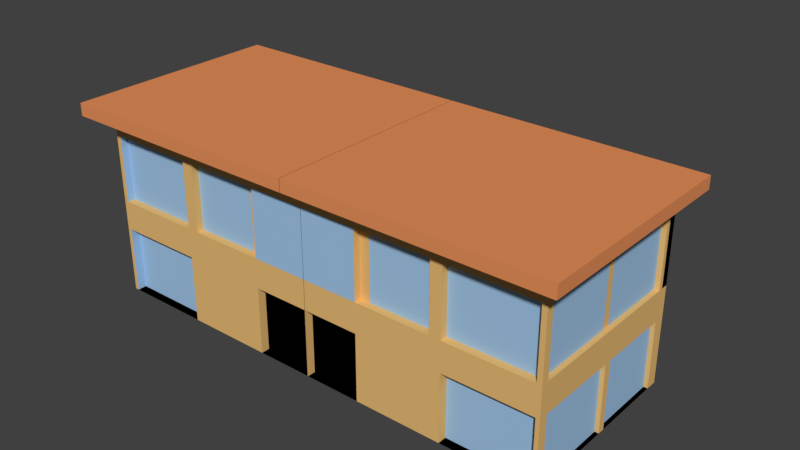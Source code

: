 # Source: casa.blend  (saved by Blender 2.79.0; exported with 4.5.12 LTS)
import bpy
from mathutils import Matrix  # noqa: F401  (used for matrix-valued properties, if any)

bpy.ops.wm.read_factory_settings(use_empty=True)
scene = bpy.context.scene
scene.name = 'Scene'

# ---- collections
col_collection_1 = bpy.data.collections.new('Collection 1'); scene.collection.children.link(col_collection_1)

# ---- materials (node trees are filled in below, after node groups)
mat_pared = bpy.data.materials.new('Pared')
mat_pared.alpha_threshold = 0.0
mat_pared.use_transparent_shadow = False
mat_pared.diffuse_color = (0.8, 0.4895, 0.1762, 1.0)
mat_pared.roughness = 0.5
mat_ventana = bpy.data.materials.new('Ventana')
mat_ventana.alpha_threshold = 0.0
mat_ventana.use_transparent_shadow = False
mat_ventana.diffuse_color = (0.3553, 0.5605, 0.8, 1.0)
mat_ventana.roughness = 0.5
mat_cafe = bpy.data.materials.new('Cafe')
mat_cafe.alpha_threshold = 0.0
mat_cafe.use_transparent_shadow = False
mat_cafe.diffuse_color = (0.8, 0.2821, 0.103, 1.0)
mat_cafe.roughness = 0.5
mat_negro = bpy.data.materials.new('Negro')
mat_negro.alpha_threshold = 0.0
mat_negro.use_transparent_shadow = False
mat_negro.diffuse_color = (0.0005155, 0.0002277, 0.0004668, 1.0)
mat_negro.roughness = 0.5

# ---- material node trees

# ---- world
world_world = bpy.data.worlds.new('World'); scene.world = world_world
world_world.color = (0.05088, 0.05088, 0.05088)
world_world.use_sun_shadow = False
world_world.sun_shadow_jitter_overblur = 0.0
world_world.cycles.sampling_method = 'MANUAL'

# ---- meshes
me_cube_005 = bpy.data.meshes.new('Cube.005')
me_cube_005.from_pydata([(-2.558, -1.0, -1.0), (-2.558, -1.0, 1.0), (-2.558, 1.0, -1.0), (-2.558, 1.0, 1.0), (0.001952, 1.0, -1.0), (0.001952, 1.0, 1.0), (0.001952, -1.0, -1.0), (0.001952, -1.0, 1.0), (-0.6176, 1.0, -1.0), (-0.6176, -1.0, 1.0), (-0.6176, 1.0, 1.0), (-0.6176, -1.0, -1.0), (-2.558, -1.0, -0.2732), (-2.558, 1.0, -0.2732), (0.001952, -1.0, -0.2732), (0.001952, 1.0, -0.2732), (-0.6176, 1.0, -0.2732), (-0.6176, -1.0, -0.2732), (-0.6176, -0.9082, -1.0), (0.001952, -0.9082, -1.0), (0.001952, -0.9082, -0.2732), (-0.6176, -0.9082, -0.2732), (-2.558, -1.0, 1.137), (-2.558, 1.0, 1.137), (-0.6176, -1.0, 1.137), (-0.6176, 1.0, 1.137), (0.001952, 1.0, 1.137), (0.001952, -1.0, 1.137), (-0.6176, -1.233, 1.0), (-2.558, -1.233, 1.0), (0.001952, -1.233, 1.0), (-0.6176, -1.233, 1.137), (-2.558, -1.233, 1.137), (0.001952, -1.233, 1.137), (-2.765, -1.0, 1.0), (-2.765, 1.0, 1.0), (-2.765, -1.0, 1.137), (-2.765, 1.0, 1.137), (-2.765, -1.233, 1.0), (-2.765, -1.233, 1.137), (-0.6176, 1.154, 1.0), (0.001952, 1.154, 1.0), (-2.558, 1.154, 1.0), (0.001952, 1.154, 1.137), (-0.6176, 1.154, 1.137), (-2.558, 1.154, 1.137), (-2.765, 1.154, 1.137), (-2.765, 1.154, 1.0), (-2.558, -1.0, 0.778), (-2.558, 1.0, 0.778), (0.001952, -1.0, 0.778), (0.001952, 1.0, 0.778), (-0.6176, 1.0, 0.778), (-0.6176, -1.0, 0.778), (-2.558, 1.0, 0.04974), (0.001952, -1.0, 0.04974), (0.001952, 1.0, 0.04974), (-0.6176, 1.0, 0.04974), (-0.6176, -1.0, 0.04974), (-2.558, -1.0, 0.04974), (-1.564, 1.0, -1.0), (-1.564, -1.0, 1.0), (-1.564, 1.0, 1.0), (-1.564, -1.0, -1.0), (-1.564, 1.0, -0.2732), (-1.564, -1.0, -0.2732), (-1.564, -1.0, 1.137), (-1.564, 1.0, 1.137), (-1.564, -1.233, 1.0), (-1.564, -1.233, 1.137), (-1.564, 1.154, 1.0), (-1.564, 1.154, 1.137), (-1.564, 1.0, 0.778), (-1.564, -1.0, 0.778), (-1.564, -1.0, 0.04974), (-1.564, 1.0, 0.04974), (-1.441, 1.0, 1.0), (-1.441, -1.0, -1.0), (-1.441, 1.0, -0.2732), (-1.441, 1.0, 1.137), (-1.441, 1.154, 1.0), (-1.441, 1.154, 1.137), (-1.441, 1.0, 0.778), (-1.441, 1.0, 0.04974), (-1.441, 1.0, -1.0), (-1.441, -1.0, 1.0), (-1.441, -1.0, -0.2732), (-1.441, -1.0, 1.137), (-1.441, -1.233, 1.0), (-1.441, -1.233, 1.137), (-1.441, -1.0, 0.778), (-1.441, -1.0, 0.04974), (-2.558, -0.92, 0.04974), (-2.558, -0.92, 0.778), (-1.564, -0.92, 0.778), (-0.6176, -0.92, 0.778), (-0.6176, -0.92, 0.04974), (-1.564, -0.92, 0.04974), (-1.441, -0.92, 0.778), (-1.441, -0.92, 0.04974), (0.001952, 1.948, -0.2732), (0.001952, 1.948, -1.0), (-0.6176, 1.948, -1.0), (-0.6176, 1.948, -0.2732), (-1.441, 1.948, -0.2732), (-1.441, 1.948, -1.0), (0.001952, 1.871, -0.2732), (0.001952, 1.871, -1.0), (-0.6176, 1.871, -1.0), (-0.6176, 1.871, -0.2732), (-1.441, 1.871, -0.2732), (-1.441, 1.871, -1.0), (-2.558, 0.0, -1.0), (-2.558, 0.0, 1.0), (0.001952, 0.0, 1.0), (0.001952, 0.0, -1.0), (-0.6176, 0.0, -1.0), (-2.558, 0.0, -0.2732), (-2.558, 0.0, 1.137), (0.001952, 0.0, 1.137), (-0.6176, 0.0, 1.137), (-2.765, 0.0, 1.0), (-2.765, 0.0, 1.137), (-2.558, 0.0, 0.778), (-2.558, 0.0, 0.04974), (-1.564, 0.0, 1.137), (-1.564, 0.0, -1.0), (-1.441, 0.0, 1.137), (-1.441, 0.0, -1.0), (-2.558, 0.8739, 1.0), (-2.558, 0.8739, -0.2732), (-2.558, 0.8739, 1.137), (-2.765, 0.8739, 1.0), (-2.765, 0.8739, 1.137), (-2.558, 0.8739, 0.778), (-2.558, 0.8739, 0.04974), (-2.558, 0.8739, -1.0), (0.001952, 0.8739, 1.0), (0.001952, 0.8739, -1.0), (-0.6176, 0.8739, -1.0), (0.001952, 0.8739, 1.137), (-0.6176, 0.8739, 1.137), (-1.564, 0.8739, 1.137), (-1.564, 0.8739, -1.0), (-1.441, 0.8739, 1.137), (-1.441, 0.8739, -1.0), (-2.505, -1.0, 0.04974), (-2.505, -1.0, 0.778), (-2.505, 0.0, 0.778), (-2.505, 0.0, 0.04974), (-2.505, 0.8739, 0.778), (-2.505, 0.8739, 0.04974), (-0.7241, 1.0, 1.0), (-0.7241, -1.0, -1.0), (-0.7241, 1.0, -0.2732), (-0.7241, 1.0, 1.137), (-0.7241, 1.154, 1.0), (-0.7241, 1.154, 1.137), (-0.7241, 1.0, 0.778), (-0.7241, 1.0, 0.04974), (-0.7241, 1.0, -1.0), (-0.7241, -1.0, 1.0), (-0.7241, -1.0, -0.2732), (-0.7241, -1.0, 1.137), (-0.7241, -1.233, 1.0), (-0.7241, -1.233, 1.137), (-0.7241, -1.0, 0.778), (-0.7241, -1.0, 0.04974), (-0.7241, -0.92, 0.778), (-0.7241, -0.92, 0.04974), (-0.7241, 1.948, -0.2732), (-0.7241, 1.948, -1.0), (-0.7241, 1.871, -0.2732), (-0.7241, 1.871, -1.0), (-0.7241, 0.0, 1.137), (-0.7241, 0.0, -1.0), (-0.7241, 0.8739, -1.0), (-0.7241, 0.8739, 1.137), (-0.6176, 0.9209, 0.778), (0.001952, 0.9209, 0.778), (-2.558, 0.9209, 0.778), (-2.558, 0.9209, 0.04974), (0.001952, 0.9209, 0.04974), (-0.6176, 0.9209, 0.04974), (-1.564, 0.9209, 0.778), (-1.564, 0.9209, 0.04974), (-1.441, 0.9209, 0.778), (-1.441, 0.9209, 0.04974), (-0.7241, 0.9209, 0.778), (-0.7241, 0.9209, 0.04974), (-2.558, -0.9032, -1.0), (-2.558, -0.9032, -0.2732), (-1.564, -0.9032, -0.2732), (-1.564, -0.9032, -1.0), (-2.558, 0.07636, -1.0), (0.001952, 0.07636, 1.0), (0.001952, 0.07636, -1.0), (-0.6176, 0.07636, -1.0), (0.001952, 0.07636, 1.137), (-0.6176, 0.07636, 1.137), (-1.564, 0.07636, 1.137), (-1.564, 0.07636, -1.0), (-1.441, 0.07636, 1.137), (-1.441, 0.07636, -1.0), (-2.558, 0.07636, 1.0), (-2.558, 0.07636, -0.2732), (-2.558, 0.07636, 1.137), (-2.765, 0.07636, 1.0), (-2.765, 0.07636, 1.137), (-2.558, 0.07636, 0.778), (-2.558, 0.07636, 0.04974), (-2.505, 0.07636, 0.778), (-2.505, 0.07636, 0.04974), (-0.7241, 0.07636, -1.0), (-0.7241, 0.07636, 1.137), (-2.515, 0.0, -1.0), (-2.515, -1.0, -1.0), (-2.515, -1.0, -0.2732), (-2.515, 0.0, -0.2732), (-2.515, 0.07636, -0.2732), (-2.515, 0.8739, -0.2732), (-2.515, 0.8739, -1.0), (-2.515, 0.07636, -1.0)], [], [(134, 129, 3, 49), (73, 61, 1, 48), (5, 10, 40, 41), (116, 115, 6, 11), (52, 10, 5, 51), (158, 152, 10, 52), (175, 116, 11, 153), (137, 5, 26, 140), (50, 7, 9, 53), (6, 14, 20, 19), (16, 15, 100, 103), (160, 84, 105, 171), (63, 65, 192, 193), (136, 130, 13, 2), (19, 20, 21, 18), (17, 11, 18, 21), (14, 17, 21, 20), (11, 6, 19, 18), (125, 118, 22, 66), (119, 120, 24, 27), (7, 27, 33, 30), (131, 23, 37, 133), (27, 24, 31, 33), (3, 35, 47, 42), (28, 30, 33, 31), (164, 28, 31, 165), (9, 7, 30, 28), (66, 22, 32, 69), (32, 22, 36, 39), (161, 9, 28, 164), (121, 34, 36, 122), (36, 34, 38, 39), (25, 26, 43, 44), (113, 1, 34, 121), (29, 32, 39, 38), (1, 29, 38, 34), (41, 40, 44, 43), (70, 42, 45, 71), (45, 42, 47, 46), (35, 37, 46, 47), (155, 25, 44, 157), (26, 5, 41, 43), (37, 23, 45, 46), (62, 3, 42, 70), (55, 50, 53, 58), (159, 158, 52, 57), (51, 56, 182, 179), (59, 74, 97, 92), (135, 134, 49, 54), (130, 135, 54, 13), (65, 74, 59, 12), (16, 57, 56, 15), (154, 159, 57, 16), (14, 55, 58, 17), (13, 54, 75, 64), (86, 91, 74, 65), (91, 90, 73, 74), (82, 158, 188, 186), (76, 62, 70, 80), (23, 67, 71, 45), (80, 70, 71, 81), (1, 61, 68, 29), (87, 66, 69, 89), (29, 68, 69, 32), (127, 125, 66, 87), (77, 86, 65, 63), (2, 13, 64, 60), (112, 126, 63, 0), (49, 3, 62, 72), (90, 85, 61, 73), (166, 161, 85, 90), (153, 162, 86, 77), (174, 127, 87, 163), (163, 87, 89, 165), (156, 80, 81, 157), (152, 76, 80, 156), (74, 73, 94, 97), (162, 167, 91, 86), (64, 75, 83, 78), (75, 72, 82, 83), (67, 79, 81, 71), (61, 85, 88, 68), (68, 88, 89, 69), (60, 64, 78, 84), (126, 128, 77, 63), (72, 62, 76, 82), (97, 94, 93, 92), (169, 168, 98, 99), (167, 58, 96, 169), (90, 91, 99, 98), (58, 53, 95, 96), (166, 90, 98, 168), (48, 59, 92, 93), (73, 48, 93, 94), (100, 101, 107, 106), (103, 100, 106, 109), (15, 4, 101, 100), (84, 78, 104, 105), (154, 16, 103, 170), (4, 8, 102, 101), (173, 172, 109, 108), (108, 109, 106, 107), (171, 105, 111, 173), (170, 103, 109, 172), (101, 102, 108, 107), (105, 104, 110, 111), (201, 203, 128, 126), (214, 202, 127, 174), (194, 201, 126, 112), (202, 200, 125, 127), (12, 59, 124, 117), (209, 134, 150, 211), (204, 113, 121, 207), (207, 121, 122, 208), (22, 118, 122, 36), (198, 199, 120, 119), (200, 206, 118, 125), (12, 117, 218, 217), (7, 114, 119, 27), (213, 197, 116, 175), (197, 196, 115, 116), (48, 1, 113, 123), (8, 4, 138, 139), (160, 8, 139, 176), (67, 23, 131, 142), (26, 25, 141, 140), (35, 132, 133, 37), (3, 129, 132, 35), (79, 67, 142, 144), (2, 60, 143, 136), (155, 79, 144, 177), (60, 84, 145, 143), (205, 210, 135, 130), (48, 123, 148, 147), (206, 131, 133, 208), (194, 205, 219, 222), (195, 137, 140, 198), (209, 204, 129, 134), (146, 147, 148, 149), (212, 211, 150, 151), (124, 59, 146, 149), (134, 135, 151, 150), (210, 124, 149, 212), (59, 48, 147, 146), (25, 155, 177, 141), (84, 160, 176, 145), (203, 213, 175, 128), (199, 214, 174, 120), (104, 170, 172, 110), (102, 171, 173, 108), (111, 110, 172, 173), (78, 154, 170, 104), (53, 166, 168, 95), (91, 167, 169, 99), (96, 95, 168, 169), (17, 58, 167, 162), (10, 152, 156, 40), (40, 156, 157, 44), (24, 163, 165, 31), (120, 174, 163, 24), (11, 17, 162, 153), (53, 9, 161, 166), (78, 83, 159, 154), (56, 57, 183, 182), (79, 155, 157, 81), (85, 161, 164, 88), (88, 164, 165, 89), (8, 160, 171, 102), (128, 175, 153, 77), (82, 76, 152, 158), (183, 178, 179, 182), (181, 180, 184, 185), (187, 186, 188, 189), (75, 54, 181, 185), (49, 72, 184, 180), (159, 83, 187, 189), (72, 75, 185, 184), (57, 52, 178, 183), (158, 159, 189, 188), (54, 49, 180, 181), (83, 82, 186, 187), (52, 51, 179, 178), (193, 192, 191, 190), (0, 63, 193, 190), (12, 0, 190, 191), (65, 12, 191, 192), (141, 177, 214, 199), (145, 176, 213, 203), (135, 210, 212, 151), (149, 148, 211, 212), (123, 113, 204, 209), (114, 195, 198, 119), (112, 117, 205, 194), (118, 206, 208, 122), (117, 124, 210, 205), (139, 138, 196, 197), (176, 139, 197, 213), (142, 131, 206, 200), (140, 141, 199, 198), (132, 207, 208, 133), (129, 204, 207, 132), (123, 209, 211, 148), (144, 142, 200, 202), (136, 143, 201, 194), (177, 144, 202, 214), (143, 145, 203, 201), (216, 217, 218, 215), (222, 219, 220, 221), (112, 0, 216, 215), (205, 130, 220, 219), (0, 12, 217, 216), (136, 194, 222, 221), (130, 136, 221, 220), (117, 112, 215, 218)])
me_cube_005.polygons.foreach_set('material_index', [0, 0, 0, 0, 0, 0, 0, 0, 0, 0, 0, 0, 0, 0, 3, 0, 0, 0, 2, 2, 0, 2, 2, 0, 2, 2, 0, 2, 2, 0, 2, 2, 2, 0, 2, 0, 2, 2, 2, 2, 2, 0, 2, 0, 1, 0, 0, 0, 0, 0, 0, 0, 0, 0, 0, 0, 0, 0, 0, 2, 2, 0, 2, 2, 2, 0, 0, 0, 0, 0, 0, 0, 2, 2, 2, 0, 0, 0, 0, 0, 2, 0, 2, 0, 0, 0, 1, 1, 0, 0, 0, 0, 0, 0, 0, 0, 0, 0, 0, 0, 3, 3, 0, 0, 0, 0, 0, 2, 0, 2, 0, 0, 0, 2, 2, 2, 2, 0, 0, 0, 0, 0, 0, 0, 2, 2, 2, 0, 2, 0, 2, 0, 0, 0, 2, 0, 0, 0, 1, 1, 0, 0, 0, 0, 2, 0, 0, 2, 0, 0, 3, 0, 0, 0, 0, 0, 0, 2, 2, 2, 0, 0, 0, 0, 2, 0, 2, 0, 0, 0, 1, 1, 1, 0, 0, 0, 0, 0, 0, 0, 0, 0, 1, 0, 0, 0, 2, 0, 0, 0, 0, 0, 0, 2, 0, 0, 0, 2, 2, 2, 0, 0, 2, 0, 2, 0, 1, 1, 0, 0, 0, 0, 0, 0])
_k = {(3, 129): 0.01569, (23, 131): 0.01569, (29, 32): 0.01569, (22, 32): 0.01569, (1, 29): 0.01569, (35, 132): 0.01569, (37, 133): 0.01569, (34, 36): 0.01569, (35, 37): 0.01569, (38, 39): 0.01569, (36, 39): 0.01569, (34, 38): 0.01569, (42, 45): 0.01569, (46, 47): 0.01569, (1, 113): 0.01569, (22, 118): 0.01569, (34, 121): 0.01569, (36, 122): 0.01569, (129, 204): 0.01569, (131, 206): 0.01569, (132, 207): 0.01569, (133, 208): 0.01569, (113, 204): 0.01569, (118, 206): 0.01569, (121, 207): 0.01569, (122, 208): 0.01569}
me_cube_005.attributes.new('crease_edge', 'FLOAT', 'EDGE').data.foreach_set('value', [_k.get((min(e.vertices), max(e.vertices)), 0.0) for e in me_cube_005.edges])
me_cube_005.materials.append(mat_pared)
me_cube_005.materials.append(mat_ventana)
me_cube_005.materials.append(mat_cafe)
me_cube_005.materials.append(mat_negro)
me_cube_005.use_remesh_preserve_volume = False
me_cube_005.use_remesh_preserve_attributes = False
me_cube_005.use_mirror_vertex_groups = False
me_cube_005.update()

# ---- objects
ob_cube = bpy.data.objects.new('Cube', me_cube_005)

# ---- transforms, parenting, visibility, modifiers, constraints
ob_cube.location = (0.02254, -0.6561, 1.01)
ob_cube.lineart.crease_threshold = 0.0
_m = ob_cube.modifiers.new('Mirror', 'MIRROR')

# ---- collection membership
col_collection_1.objects.link(ob_cube)

# ---- scene / render settings (as saved in the file)
scene.frame_start = 1; scene.frame_end = 250; scene.frame_set(1)
scene.render.engine = 'BLENDER_EEVEE_NEXT'
scene.render.resolution_percentage = 50
scene.render.dither_intensity = 0.0
scene.cycles.use_denoising = False
scene.cycles.samples = 128
scene.cycles.sampling_pattern = 'TABULATED_SOBOL'
scene.cycles.use_adaptive_sampling = False
scene.cycles.use_light_tree = False
scene.cycles.blur_glossy = 0.0
scene.cycles.sample_clamp_indirect = 0.0
scene.view_settings.view_transform = 'Standard'
bpy.context.view_layer.update()

# ---- added for rendering (the .blend has no active camera and no usable light): camera, sun
cam_auto = bpy.data.cameras.new('AutoCamera')
cam_auto.lens = 50.0
cam_auto.sensor_width = 36.0
cam_auto.clip_end = 1000.0
ob_auto_camera = bpy.data.objects.new('AutoCamera', cam_auto)
scene.collection.objects.link(ob_auto_camera)
ob_auto_camera.location = (6.24779, -7.76877, 6.05827)
ob_auto_camera.rotation_euler = (1.09748, -7.21219e-08, 0.694738)
scene.camera = ob_auto_camera
light_auto_sun = bpy.data.lights.new('AutoSun', 'SUN')
light_auto_sun.energy = 3.0
light_auto_sun.angle = 0.0523599
ob_auto_sun = bpy.data.objects.new('AutoSun', light_auto_sun)
scene.collection.objects.link(ob_auto_sun)
ob_auto_sun.rotation_euler = (0.872665, 0.174533, 0.523599)
bpy.context.view_layer.update()
